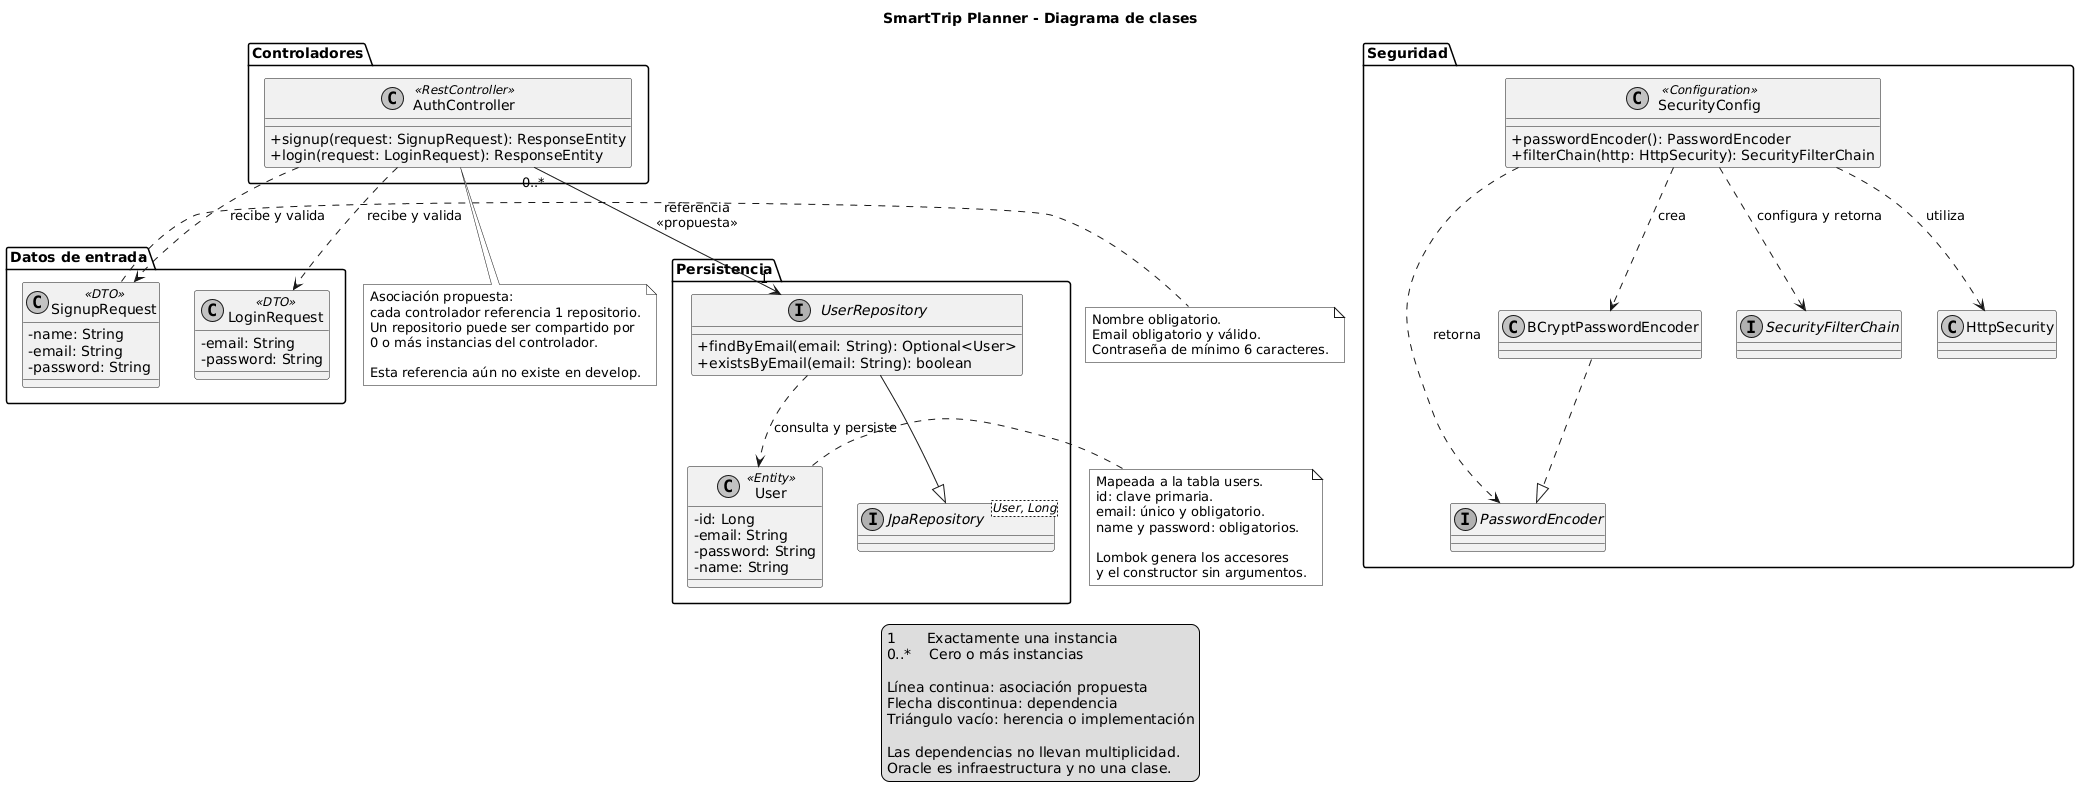

The diagram above was rendered by PlantUML. Its source (embedded in the PNG):
@startuml
title SmartTrip Planner - Diagrama de clases

top to bottom direction
skinparam packageStyle folder
skinparam shadowing false
skinparam monochrome true
skinparam classAttributeIconSize 0

package "Controladores" {
    class AuthController <<RestController>> {
        +signup(request: SignupRequest): ResponseEntity
        +login(request: LoginRequest): ResponseEntity
    }
}

package "Datos de entrada" {
    class SignupRequest <<DTO>> {
        -name: String
        -email: String
        -password: String
    }

    class LoginRequest <<DTO>> {
        -email: String
        -password: String
    }
}

package "Persistencia" {
    interface UserRepository {
        +findByEmail(email: String): Optional<User>
        +existsByEmail(email: String): boolean
    }

    class User <<Entity>> {
        -id: Long
        -email: String
        -password: String
        -name: String
    }

    interface "JpaRepository<User, Long>" as JpaRepository {
    }
}

package "Seguridad" {
    class SecurityConfig <<Configuration>> {
        +passwordEncoder(): PasswordEncoder
        +filterChain(http: HttpSecurity): SecurityFilterChain
    }

    interface PasswordEncoder
    class BCryptPasswordEncoder
    interface SecurityFilterChain
    class HttpSecurity
}

AuthController ..> SignupRequest : recibe y valida
AuthController ..> LoginRequest : recibe y valida

AuthController "0..*" --> "1" UserRepository : referencia\n<<propuesta>>

UserRepository --|> JpaRepository
UserRepository ..> User : consulta y persiste

SecurityConfig ..> PasswordEncoder : retorna
SecurityConfig ..> BCryptPasswordEncoder : crea
BCryptPasswordEncoder ..|> PasswordEncoder

SecurityConfig ..> SecurityFilterChain : configura y retorna
SecurityConfig ..> HttpSecurity : utiliza

note right of User
    Mapeada a la tabla users.
    id: clave primaria.
    email: único y obligatorio.
    name y password: obligatorios.

    Lombok genera los accesores
    y el constructor sin argumentos.
end note

note right of SignupRequest
    Nombre obligatorio.
    Email obligatorio y válido.
    Contraseña de mínimo 6 caracteres.
end note

note bottom of AuthController
    Asociación propuesta:
    cada controlador referencia 1 repositorio.
    Un repositorio puede ser compartido por
    0 o más instancias del controlador.

    Esta referencia aún no existe en develop.
end note

legend bottom
    1       Exactamente una instancia
    0..*    Cero o más instancias

    Línea continua: asociación propuesta
    Flecha discontinua: dependencia
    Triángulo vacío: herencia o implementación

    Las dependencias no llevan multiplicidad.
    Oracle es infraestructura y no una clase.
endlegend
@enduml